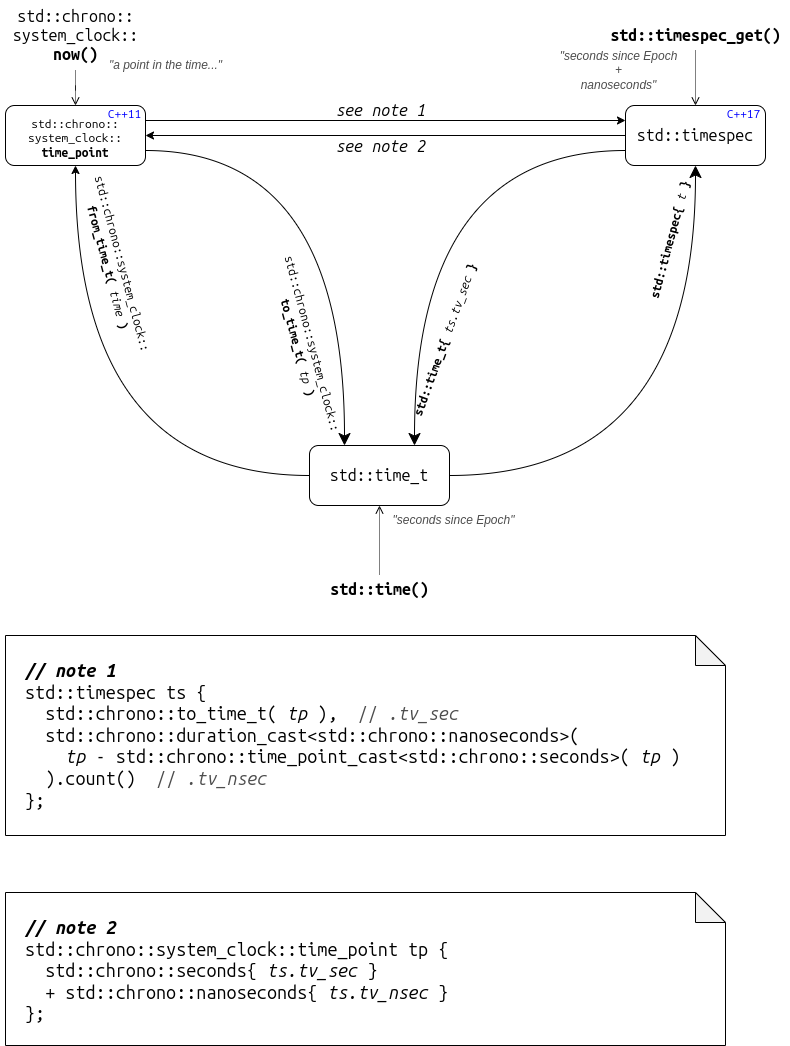

The diagram above was exported from draw.io. Its source (the exported page's mxGraphModel, read from the mxfile embedded in the PNG):
<mxGraphModel dx="1050" dy="622" grid="1" gridSize="10" guides="1" tooltips="1" connect="1" arrows="1" fold="1" page="1" pageScale="1" pageWidth="827" pageHeight="1169" math="0" shadow="0">
  <root>
    <mxCell id="0" />
    <mxCell id="1" parent="0" />
    <mxCell id="YE5eE9NsUNOo0Bk1QpCt-12" style="edgeStyle=orthogonalEdgeStyle;rounded=0;orthogonalLoop=1;jettySize=auto;html=1;entryX=0.5;entryY=1;entryDx=0;entryDy=0;curved=1;startSize=6;endSize=10;" parent="1" source="YE5eE9NsUNOo0Bk1QpCt-1" target="YE5eE9NsUNOo0Bk1QpCt-2" edge="1">
      <mxGeometry relative="1" as="geometry" />
    </mxCell>
    <mxCell id="YE5eE9NsUNOo0Bk1QpCt-1" value="std::time_t" style="rounded=1;whiteSpace=wrap;html=1;fontSize=16;fontFamily=ubuntu mono;" parent="1" vertex="1">
      <mxGeometry x="344" y="450" width="140" height="60" as="geometry" />
    </mxCell>
    <mxCell id="YE5eE9NsUNOo0Bk1QpCt-20" style="edgeStyle=orthogonalEdgeStyle;rounded=0;orthogonalLoop=1;jettySize=auto;html=1;entryX=0.75;entryY=0;entryDx=0;entryDy=0;curved=1;exitX=0;exitY=0.75;exitDx=0;exitDy=0;startSize=6;endSize=10;" parent="1" source="YE5eE9NsUNOo0Bk1QpCt-2" target="YE5eE9NsUNOo0Bk1QpCt-1" edge="1">
      <mxGeometry relative="1" as="geometry" />
    </mxCell>
    <mxCell id="YE5eE9NsUNOo0Bk1QpCt-27" style="edgeStyle=orthogonalEdgeStyle;rounded=0;orthogonalLoop=1;jettySize=auto;html=1;entryX=1;entryY=0.5;entryDx=0;entryDy=0;" parent="1" source="YE5eE9NsUNOo0Bk1QpCt-2" target="YE5eE9NsUNOo0Bk1QpCt-3" edge="1">
      <mxGeometry relative="1" as="geometry" />
    </mxCell>
    <mxCell id="YE5eE9NsUNOo0Bk1QpCt-28" value="see note 2" style="edgeLabel;html=1;align=center;verticalAlign=middle;resizable=0;points=[];fontSize=16;fontFamily=ubuntu mono;labelBackgroundColor=none;fontStyle=2" parent="YE5eE9NsUNOo0Bk1QpCt-27" vertex="1" connectable="0">
      <mxGeometry x="0.1035" y="2" relative="1" as="geometry">
        <mxPoint x="19" y="8" as="offset" />
      </mxGeometry>
    </mxCell>
    <mxCell id="YE5eE9NsUNOo0Bk1QpCt-2" value="std::timespec" style="rounded=1;whiteSpace=wrap;html=1;fontSize=16;fontFamily=ubuntu mono;" parent="1" vertex="1">
      <mxGeometry x="660" y="110" width="140" height="60" as="geometry" />
    </mxCell>
    <mxCell id="YE5eE9NsUNOo0Bk1QpCt-25" style="edgeStyle=orthogonalEdgeStyle;rounded=0;orthogonalLoop=1;jettySize=auto;html=1;exitX=1;exitY=0.25;exitDx=0;exitDy=0;entryX=0;entryY=0.25;entryDx=0;entryDy=0;" parent="1" source="YE5eE9NsUNOo0Bk1QpCt-3" target="YE5eE9NsUNOo0Bk1QpCt-2" edge="1">
      <mxGeometry relative="1" as="geometry" />
    </mxCell>
    <mxCell id="YE5eE9NsUNOo0Bk1QpCt-26" value="see note 1" style="edgeLabel;html=1;align=center;verticalAlign=middle;resizable=0;points=[];fontSize=16;fontFamily=ubuntu mono;labelBackgroundColor=none;fontStyle=2" parent="YE5eE9NsUNOo0Bk1QpCt-25" vertex="1" connectable="0">
      <mxGeometry x="-0.0965" y="-2" relative="1" as="geometry">
        <mxPoint x="17" y="-13" as="offset" />
      </mxGeometry>
    </mxCell>
    <mxCell id="YE5eE9NsUNOo0Bk1QpCt-34" style="edgeStyle=orthogonalEdgeStyle;rounded=0;orthogonalLoop=1;jettySize=auto;html=1;entryX=0.5;entryY=1;entryDx=0;entryDy=0;exitX=0;exitY=0.5;exitDx=0;exitDy=0;curved=1;startSize=10;" parent="1" source="YE5eE9NsUNOo0Bk1QpCt-1" target="YE5eE9NsUNOo0Bk1QpCt-3" edge="1">
      <mxGeometry relative="1" as="geometry" />
    </mxCell>
    <mxCell id="YE5eE9NsUNOo0Bk1QpCt-35" style="edgeStyle=orthogonalEdgeStyle;rounded=0;orthogonalLoop=1;jettySize=auto;html=1;exitX=1;exitY=0.75;exitDx=0;exitDy=0;entryX=0.25;entryY=0;entryDx=0;entryDy=0;curved=1;endSize=10;" parent="1" source="YE5eE9NsUNOo0Bk1QpCt-3" target="YE5eE9NsUNOo0Bk1QpCt-1" edge="1">
      <mxGeometry relative="1" as="geometry" />
    </mxCell>
    <mxCell id="YE5eE9NsUNOo0Bk1QpCt-3" value="std::chrono::&lt;div&gt;system_clock::&lt;div style=&quot;font-size: 12px;&quot;&gt;&lt;b&gt;time_point&lt;/b&gt;&lt;/div&gt;&lt;/div&gt;" style="rounded=1;whiteSpace=wrap;html=1;fontSize=12;fontStyle=0;fontFamily=ubuntu mono;verticalAlign=middle;spacingTop=6;" parent="1" vertex="1">
      <mxGeometry x="40" y="110" width="140" height="60" as="geometry" />
    </mxCell>
    <mxCell id="YE5eE9NsUNOo0Bk1QpCt-43" style="edgeStyle=orthogonalEdgeStyle;rounded=0;orthogonalLoop=1;jettySize=auto;html=1;entryX=0.5;entryY=0;entryDx=0;entryDy=0;dashed=1;dashPattern=1 1;endArrow=open;endFill=0;" parent="1" source="YE5eE9NsUNOo0Bk1QpCt-5" target="YE5eE9NsUNOo0Bk1QpCt-3" edge="1">
      <mxGeometry relative="1" as="geometry" />
    </mxCell>
    <mxCell id="YE5eE9NsUNOo0Bk1QpCt-5" value="std::chrono::&lt;div&gt;system_clock::&lt;br&gt;&lt;b&gt;now()&lt;/b&gt;&lt;/div&gt;" style="text;html=1;align=center;verticalAlign=middle;resizable=0;points=[];autosize=1;strokeColor=none;fillColor=none;fontFamily=ubuntu mono;fontStyle=0;fontSize=16;" parent="1" vertex="1">
      <mxGeometry x="35" y="5" width="150" height="70" as="geometry" />
    </mxCell>
    <mxCell id="YE5eE9NsUNOo0Bk1QpCt-9" value="" style="edgeStyle=orthogonalEdgeStyle;rounded=0;orthogonalLoop=1;jettySize=auto;html=1;dashed=1;dashPattern=1 1;endArrow=open;endFill=0;" parent="1" source="YE5eE9NsUNOo0Bk1QpCt-6" target="YE5eE9NsUNOo0Bk1QpCt-2" edge="1">
      <mxGeometry relative="1" as="geometry" />
    </mxCell>
    <mxCell id="YE5eE9NsUNOo0Bk1QpCt-6" value="std::timespec_get()" style="text;html=1;align=center;verticalAlign=middle;resizable=0;points=[];autosize=1;strokeColor=none;fillColor=none;fontFamily=ubuntu mono;fontSize=16;fontStyle=1" parent="1" vertex="1">
      <mxGeometry x="635" y="25" width="190" height="30" as="geometry" />
    </mxCell>
    <mxCell id="YE5eE9NsUNOo0Bk1QpCt-10" value="" style="edgeStyle=orthogonalEdgeStyle;rounded=0;orthogonalLoop=1;jettySize=auto;html=1;dashed=1;dashPattern=1 1;endArrow=open;endFill=0;" parent="1" source="YE5eE9NsUNOo0Bk1QpCt-7" target="YE5eE9NsUNOo0Bk1QpCt-1" edge="1">
      <mxGeometry relative="1" as="geometry" />
    </mxCell>
    <mxCell id="YE5eE9NsUNOo0Bk1QpCt-7" value="std::time()" style="text;html=1;align=center;verticalAlign=middle;resizable=0;points=[];autosize=1;strokeColor=none;fillColor=none;fontSize=16;fontFamily=ubuntu mono;fontStyle=1" parent="1" vertex="1">
      <mxGeometry x="354" y="579" width="120" height="30" as="geometry" />
    </mxCell>
    <mxCell id="YE5eE9NsUNOo0Bk1QpCt-11" value="&lt;b style=&quot;font-size: 12px;&quot;&gt;std::timespec{ &lt;/b&gt;&lt;i style=&quot;font-size: 12px;&quot;&gt;t&lt;/i&gt;&lt;b style=&quot;font-size: 12px;&quot;&gt;&amp;nbsp;&lt;/b&gt;&lt;span style=&quot;font-weight: bold; background-color: initial; font-size: 12px;&quot;&gt;}&lt;/span&gt;" style="text;html=1;align=center;verticalAlign=middle;resizable=0;points=[];autosize=1;strokeColor=none;fillColor=none;fontFamily=ubuntu mono;fontSize=12;rotation=-75;" parent="1" vertex="1">
      <mxGeometry x="635" y="230" width="140" height="30" as="geometry" />
    </mxCell>
    <mxCell id="YE5eE9NsUNOo0Bk1QpCt-15" value="&lt;b style=&quot;font-size: 12px;&quot;&gt;std::time_t{ &lt;/b&gt;&lt;i style=&quot;font-size: 12px;&quot;&gt;ts.tv_sec&lt;/i&gt;&lt;b style=&quot;font-size: 12px;&quot;&gt; }&lt;/b&gt;" style="text;html=1;align=center;verticalAlign=middle;resizable=0;points=[];autosize=1;strokeColor=none;fillColor=none;fontSize=12;fontFamily=ubuntu mono;rotation=-70;" parent="1" vertex="1">
      <mxGeometry x="390" y="330" width="180" height="30" as="geometry" />
    </mxCell>
    <mxCell id="YE5eE9NsUNOo0Bk1QpCt-17" value="std::chrono::system_clock::&lt;div style=&quot;font-size: 12px;&quot;&gt;&lt;span style=&quot;font-size: 12px;&quot;&gt;&lt;b style=&quot;font-size: 12px;&quot;&gt;to_time_t( &lt;/b&gt;&lt;i style=&quot;font-size: 12px;&quot;&gt;tp&lt;/i&gt;&lt;b style=&quot;font-size: 12px;&quot;&gt; )&lt;/b&gt;&lt;/span&gt;&lt;/div&gt;" style="text;html=1;align=center;verticalAlign=middle;resizable=0;points=[];autosize=1;strokeColor=none;fillColor=none;fontSize=12;fontFamily=ubuntu mono;rotation=75;" parent="1" vertex="1">
      <mxGeometry x="240" y="330" width="200" height="40" as="geometry" />
    </mxCell>
    <mxCell id="YE5eE9NsUNOo0Bk1QpCt-21" value="std::chrono::system_clock::&lt;div style=&quot;font-size: 12px;&quot;&gt;&lt;span style=&quot;font-size: 12px;&quot;&gt;&lt;b style=&quot;font-size: 12px;&quot;&gt;from_time_t( &lt;/b&gt;&lt;i style=&quot;font-size: 12px;&quot;&gt;time&lt;/i&gt;&lt;b style=&quot;font-size: 12px;&quot;&gt; )&lt;/b&gt;&lt;/span&gt;&lt;/div&gt;" style="text;html=1;align=center;verticalAlign=middle;resizable=0;points=[];autosize=1;strokeColor=none;fillColor=none;fontFamily=ubuntu mono;rotation=75;fontSize=12;" parent="1" vertex="1">
      <mxGeometry x="50" y="250" width="200" height="40" as="geometry" />
    </mxCell>
    <mxCell id="YE5eE9NsUNOo0Bk1QpCt-29" value="C++11" style="text;html=1;align=center;verticalAlign=middle;resizable=0;points=[];autosize=1;strokeColor=none;fillColor=none;fontColor=#0000FF;fontFamily=ubuntu mono;" parent="1" vertex="1">
      <mxGeometry x="129" y="104" width="60" height="30" as="geometry" />
    </mxCell>
    <mxCell id="YE5eE9NsUNOo0Bk1QpCt-30" value="C++17" style="text;html=1;align=center;verticalAlign=middle;resizable=0;points=[];autosize=1;strokeColor=none;fillColor=none;fontColor=#0000FF;fontFamily=ubuntu mono;" parent="1" vertex="1">
      <mxGeometry x="748" y="104" width="60" height="30" as="geometry" />
    </mxCell>
    <mxCell id="YE5eE9NsUNOo0Bk1QpCt-32" value="&lt;div&gt;&lt;font style=&quot;font-size: 18px;&quot;&gt;&lt;b&gt;&lt;i&gt;// note 1&lt;/i&gt;&lt;/b&gt;&lt;/font&gt;&lt;/div&gt;&lt;font style=&quot;font-size: 18px;&quot;&gt;std::timespec ts {&amp;nbsp;&lt;/font&gt;&lt;div style=&quot;font-size: 18px;&quot;&gt;&lt;font style=&quot;font-size: 18px;&quot;&gt;&amp;nbsp; std::chrono::to_time_t( &lt;i&gt;tp&lt;/i&gt; ),&amp;nbsp; &lt;font color=&quot;#4d4d4d&quot;&gt;// &lt;i style=&quot;&quot;&gt;.tv_sec&lt;/i&gt;&lt;/font&gt;&lt;/font&gt;&lt;/div&gt;&lt;div style=&quot;font-size: 18px;&quot;&gt;&lt;font style=&quot;font-size: 18px;&quot;&gt;&amp;nbsp; std::chrono::duration_cast&amp;lt;std::chrono::nanoseconds&amp;gt;(&lt;/font&gt;&lt;/div&gt;&lt;div style=&quot;font-size: 18px;&quot;&gt;&lt;font style=&quot;font-size: 18px;&quot;&gt;&amp;nbsp; &amp;nbsp; &lt;i&gt;tp&lt;/i&gt; - std::chrono::time_point_cast&amp;lt;std::chrono::seconds&amp;gt;( &lt;i&gt;tp&lt;/i&gt; )&lt;/font&gt;&lt;/div&gt;&lt;div style=&quot;font-size: 18px;&quot;&gt;&lt;font style=&quot;font-size: 18px;&quot;&gt;&amp;nbsp; ).count()&amp;nbsp; &lt;font color=&quot;#4d4d4d&quot;&gt;//&lt;i&gt; .tv_nsec&lt;/i&gt;&lt;/font&gt;&lt;/font&gt;&lt;/div&gt;&lt;div style=&quot;font-size: 18px;&quot;&gt;&lt;font style=&quot;font-size: 18px;&quot;&gt;};&lt;/font&gt;&lt;/div&gt;" style="shape=note;whiteSpace=wrap;html=1;backgroundOutline=1;darkOpacity=0.05;fontSize=18;align=left;fontFamily=ubuntu mono;spacingLeft=10;spacingRight=10;verticalAlign=top;spacingBottom=10;spacing=10;spacingTop=10;" parent="1" vertex="1">
      <mxGeometry x="40" y="640" width="720" height="200" as="geometry" />
    </mxCell>
    <mxCell id="YE5eE9NsUNOo0Bk1QpCt-33" value="&lt;div&gt;&lt;b&gt;&lt;i&gt;// note 2&lt;/i&gt;&lt;/b&gt;&lt;/div&gt;std::chrono::system_clock::time_point tp {&lt;div&gt;&amp;nbsp; std::chrono::seconds{ &lt;i&gt;ts.tv_sec&lt;/i&gt; }&lt;/div&gt;&lt;div&gt;&amp;nbsp; + std::chrono::nanoseconds{ &lt;i&gt;ts.tv_nsec&lt;/i&gt; }&lt;br&gt;&lt;div&gt;};&lt;/div&gt;&lt;/div&gt;" style="shape=note;whiteSpace=wrap;html=1;backgroundOutline=1;darkOpacity=0.05;fontSize=18;align=left;fontFamily=ubuntu mono;spacingLeft=10;spacingRight=10;verticalAlign=top;spacingBottom=10;spacing=10;spacingTop=10;" parent="1" vertex="1">
      <mxGeometry x="40" y="897" width="720" height="153" as="geometry" />
    </mxCell>
    <mxCell id="YE5eE9NsUNOo0Bk1QpCt-36" value="&quot;seconds since Epoch&quot;" style="text;html=1;align=center;verticalAlign=middle;resizable=0;points=[];autosize=1;strokeColor=none;fillColor=none;fontStyle=2;fontColor=#4D4D4D;" parent="1" vertex="1">
      <mxGeometry x="413" y="510" width="150" height="30" as="geometry" />
    </mxCell>
    <mxCell id="YE5eE9NsUNOo0Bk1QpCt-38" value="&quot;seconds since Epoch&lt;div&gt;+&lt;/div&gt;&lt;div&gt;nanoseconds&quot;&lt;/div&gt;" style="text;html=1;align=center;verticalAlign=middle;resizable=0;points=[];autosize=1;strokeColor=none;fillColor=none;fontStyle=2;fontColor=#4D4D4D;" parent="1" vertex="1">
      <mxGeometry x="583" y="45" width="140" height="60" as="geometry" />
    </mxCell>
    <mxCell id="YE5eE9NsUNOo0Bk1QpCt-40" value="&quot;a point in the time...&quot;" style="text;html=1;align=center;verticalAlign=middle;resizable=0;points=[];autosize=1;strokeColor=none;fillColor=none;fontStyle=2;fontColor=#4D4D4D;" parent="1" vertex="1">
      <mxGeometry x="130" y="55" width="140" height="30" as="geometry" />
    </mxCell>
  </root>
</mxGraphModel>